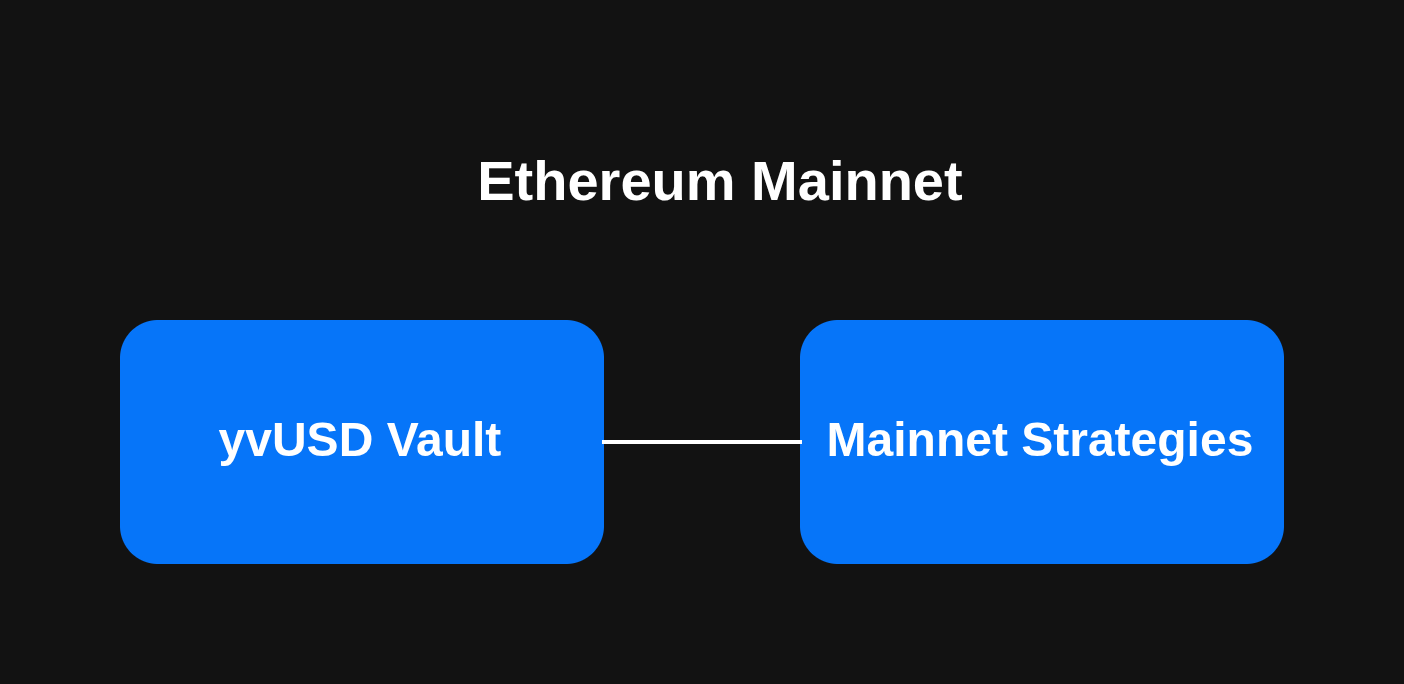

The diagram above was exported from draw.io. Its source (the exported page's mxGraphModel, read from the mxfile embedded in the PNG):
<mxGraphModel dx="475" dy="294" grid="1" gridSize="10" guides="1" tooltips="1" connect="1" arrows="1" fold="1" page="1" pageScale="1" pageWidth="850" pageHeight="1100" math="0" shadow="0">
  <root>
    <mxCell id="0" />
    <mxCell id="1" parent="0" />
    <mxCell id="NNfKe-0R3P3Z9FKmb6WO-4" parent="1" style="text;html=1;whiteSpace=wrap;strokeColor=none;fillColor=none;align=center;verticalAlign=middle;rounded=0;fontSize=14;fontFamily=Helvetica;fontStyle=1" value="Ethereum Mainnet" vertex="1">
      <mxGeometry height="30" width="140" x="380" y="330" as="geometry" />
    </mxCell>
    <mxCell id="NNfKe-0R3P3Z9FKmb6WO-5" parent="1" style="rounded=1;whiteSpace=wrap;html=1;fillColor=light-dark(#FFFFFF,#0675F9);strokeColor=light-dark(#000000,#0675F9);fontStyle=1;fontFamily=Helvetica;" value="yvUSD Vault" vertex="1">
      <mxGeometry height="60" width="120" x="300" y="380" as="geometry" />
    </mxCell>
    <mxCell id="NNfKe-0R3P3Z9FKmb6WO-6" parent="1" style="rounded=1;whiteSpace=wrap;html=1;fillColor=light-dark(#FFFFFF,#0675F9);strokeColor=light-dark(#000000,#0675F9);fontStyle=1;fontFamily=Helvetica;" value="Mainnet Strategies" vertex="1">
      <mxGeometry height="60" width="120" x="470" y="380" as="geometry" />
    </mxCell>
    <mxCell id="NNfKe-0R3P3Z9FKmb6WO-11" edge="1" parent="1" source="NNfKe-0R3P3Z9FKmb6WO-5" style="endArrow=none;html=1;rounded=0;entryX=0;entryY=0.5;entryDx=0;entryDy=0;exitX=1;exitY=0.5;exitDx=0;exitDy=0;fontFamily=Helvetica;" target="NNfKe-0R3P3Z9FKmb6WO-6" value="">
      <mxGeometry height="50" relative="1" width="50" as="geometry">
        <mxPoint x="410" y="430" as="sourcePoint" />
        <mxPoint x="460" y="380" as="targetPoint" />
      </mxGeometry>
    </mxCell>
  </root>
</mxGraphModel>